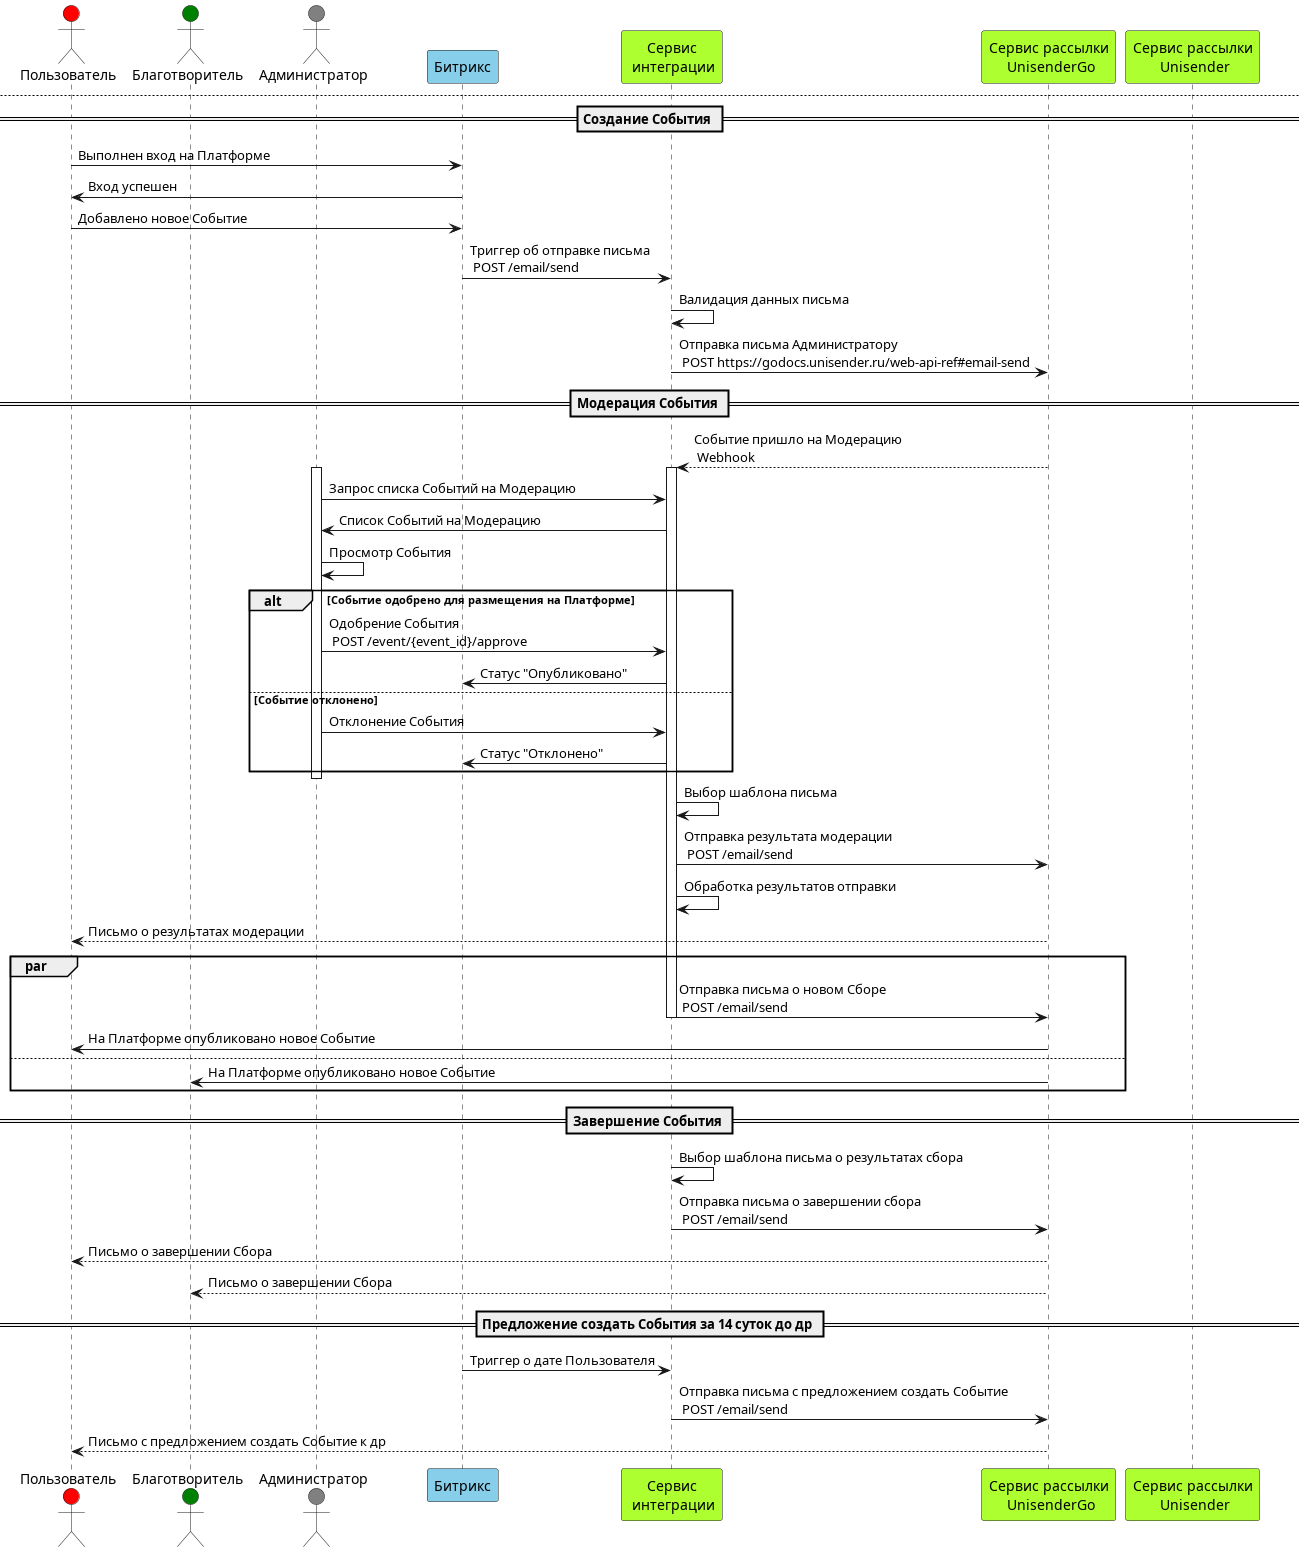

The diagram above was rendered by PlantUML. Its source (embedded in the PNG):
@startuml Events

' Определение участников диаграммы
actor "Пользователь" as User #Red
actor "Благотворитель" as Donor #Green
actor "Администратор" as Admin #Gray 
participant "Битрикс" as Bitrix #SkyBlue
participant "Сервис\n интеграции" as IntService #GreenYellow
participant "Сервис рассылки\n UnisenderGo" as UnisenderGo #GreenYellow
participant "Сервис рассылки\n Unisender" as Unisender #GreenYellow

' Описание последовательности сообщений
== Регистрация на Платформе ==
User -> Bitrix: Отправлены данные для регистрации

== ФТ-020 (Согласие на рассылку при регистрации) ==
alt Регистрация успешна
    Bitrix -> IntService: Регистрация на Платформе\n POST /email/send
    activate IntService
        alt Регистрация с согласием на рассылку
            par 
                IntService -> UnisenderGo: POST https://godocs.unisender.ru/web-api-ref#email-send 
                UnisenderGo --> IntService: Webhook
            else
                IntService -> IntService: Добавление с список рассылки\n POST /email/subscribe
                IntService -> Unisender: POST https://www.unisender.com/ru/support/api/messages/createemailmessage/
                Unisender --> IntService: Webhook
            end
        else Регистрация без согласия на рассылку
            IntService -> UnisenderGo: POST https://godocs.unisender.ru/web-api-ref#email-send 
            UnisenderGo --> IntService: Webhook
        end
    IntService --> User: Письмо с благодарностью за регистрацию
    deactivate 
else Регистрация не удалась
    Bitrix --> User: Ответ с ошибкой
end 

== ФТ-021 (Предложение создать Событие через 7 суток после регистрации) ==
Bitrix -> IntService: Триггер об отправке письма\n POST /email/send
alt Отправка письма
    IntService -> UnisenderGo: POST https://godocs.unisender.ru/web-api-ref#email-send
    UnisenderGo --> IntService: 200 OK
    IntService --> User: Письмо с предложением создать Событие
else Событие ранее создано
    IntService --> Bitrix: Событие создано\n GET /event/{event_id}
end

newpage

== Создание События ==
User -> Bitrix: Выполнен вход на Платформе
Bitrix -> User: Вход успешен
User -> Bitrix: Добавлено новое Событие
Bitrix -> IntService: Триггер об отправке письма\n POST /email/send
IntService -> IntService: Валидация данных письма
IntService -> UnisenderGo: Отправка письма Администратору\n POST https://godocs.unisender.ru/web-api-ref#email-send

== Модерация События == 
UnisenderGo --> IntService: Событие пришло на Модерацию\n Webhook
activate IntService
activate Admin
Admin -> IntService: Запрос списка Событий на Модерацию
IntService -> Admin: Список Событий на Модерацию
Admin -> Admin: Просмотр События
alt Событие одобрено для размещения на Платформе
    Admin -> IntService: Одобрение События\n POST /event/{event_id}/approve
    IntService -> Bitrix: Статус "Опубликовано"
else Событие отклонено
    Admin -> IntService: Отклонение События
    IntService -> Bitrix: Статус "Отклонено"  
end
deactivate Admin
IntService -> IntService: Выбор шаблона письма
IntService -> UnisenderGo: Отправка результата модерации\n POST /email/send
IntService -> IntService: Обработка результатов отправки
UnisenderGo --> User: Письмо о результатах модерации
    par
        IntService -> UnisenderGo: Отправка письма о новом Сборе\n POST /email/send
        deactivate IntService
        UnisenderGo -> User: На Платформе опубликовано новое Событие
    else
        UnisenderGo -> Donor: На Платформе опубликовано новое Событие
    end

== Завершение События ==
IntService -> IntService: Выбор шаблона письма о результатах сбора
IntService -> UnisenderGo: Отправка письма о завершении сбора\n POST /email/send
UnisenderGo --> User: Письмо о завершении Сбора
UnisenderGo --> Donor: Письмо о завершении Сбора

== Предложение создать События за 14 суток до др ==
Bitrix -> IntService: Триггер о дате Пользователя
IntService -> UnisenderGo: Отправка письма с предложением создать Событие\n POST /email/send
UnisenderGo --> User: Письмо с предложением создать Событие к др

@enduml